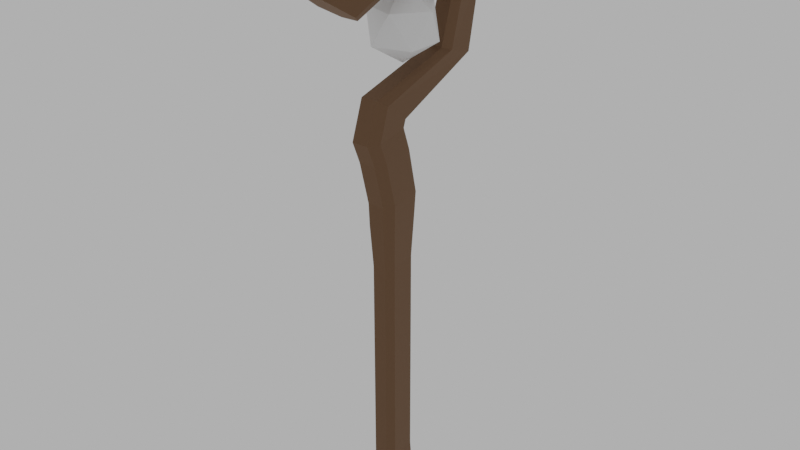 # Source: staff.blend  (saved by Blender 2.82.7; exported with 4.5.12 LTS)
import bpy
from mathutils import Matrix  # noqa: F401  (used for matrix-valued properties, if any)

bpy.ops.wm.read_factory_settings(use_empty=True)
scene = bpy.context.scene
scene.name = 'Scene'

# ---- materials (node trees are filled in below, after node groups)
mat_staff = bpy.data.materials.new('Staff')
mat_staff.use_transparent_shadow = False
mat_orb = bpy.data.materials.new('Orb')
mat_orb.use_transparent_shadow = False

# ---- material node trees
mat_staff.use_nodes = True; mat_staff.node_tree.nodes.clear()
_N = mat_staff.node_tree.nodes; _L = mat_staff.node_tree.links
n0 = _N.new('ShaderNodeOutputMaterial'); n0.name = 'Material Output'; n0.location = (300, 300)
n1 = _N.new('ShaderNodeBsdfPrincipled'); n1.name = 'Principled BSDF'; n1.location = (10, 300)
n1.distribution = 'GGX'
n1.subsurface_method = 'BURLEY'
n1.inputs[0].default_value = (0.2266, 0.1346, 0.08056, 1.0)
n1.inputs[1].default_value = 1.0
n1.inputs[2].default_value = 0.7273
n1.inputs[3].default_value = 1.45
n1.inputs[27].default_value = (0.0, 0.0, 0.0, 1.0)
n1.inputs[28].default_value = 1.0
_L.new(n1.outputs[0], n0.inputs[0])
n0.is_active_output = True
mat_orb.use_nodes = True; mat_orb.node_tree.nodes.clear()
_N = mat_orb.node_tree.nodes; _L = mat_orb.node_tree.links
n0 = _N.new('ShaderNodeOutputMaterial'); n0.name = 'Material Output'; n0.location = (300, 300)
n1 = _N.new('ShaderNodeBsdfPrincipled'); n1.name = 'Principled BSDF'; n1.location = (10, 300)
n1.distribution = 'GGX'
n1.subsurface_method = 'BURLEY'
n1.inputs[3].default_value = 1.45
n1.inputs[27].default_value = (0.0, 0.0, 0.0, 1.0)
n1.inputs[28].default_value = 1.0
_L.new(n1.outputs[0], n0.inputs[0])
n0.is_active_output = True

# ---- world
world_world = bpy.data.worlds.new('World'); scene.world = world_world
world_world.use_nodes = True; world_world.node_tree.nodes.clear()
_N = world_world.node_tree.nodes; _L = world_world.node_tree.links
n0 = _N.new('ShaderNodeOutputWorld'); n0.name = 'World Output'; n0.location = (300, 300)
n1 = _N.new('ShaderNodeBackground'); n1.name = 'Background'; n1.location = (10, 300)
n1.inputs[0].default_value = (0.4869, 0.4869, 0.4869, 1.0)
_L.new(n1.outputs[0], n0.inputs[0])
n0.is_active_output = True
world_world.color = (0.05088, 0.05088, 0.05088)
world_world.use_sun_shadow = False
world_world.sun_shadow_jitter_overblur = 0.0

# ---- meshes
me_cylinder = bpy.data.meshes.new('Cylinder')
me_cylinder.from_pydata([(-1.277e-06, 0.6978, -13.65), (-1.305e-06, 0.5732, -11.65), (0.3407, 0.5338, -13.65), (0.2912, 0.4329, -11.65), (0.6208, -0.6226, -13.65), (0.5306, -0.5555, -11.65), (0.3724, -0.934, -13.65), (0.3184, -0.8217, -11.65), (-0.3725, -0.934, -13.65), (-0.3184, -0.8217, -11.65), (-0.8369, -0.3516, -13.65), (-0.7154, -0.3239, -11.65), (-0.6711, 0.3746, -13.65), (-0.5737, 0.2969, -11.65), (0.2912, 0.4329, -9.647), (-1.305e-06, 0.5732, -9.647), (0.5306, -0.5555, -9.647), (0.3184, -0.8217, -9.647), (-0.3184, -0.8217, -9.647), (-0.7154, -0.3239, -9.647), (-0.5737, 0.2969, -9.647), (0.2912, 0.4329, -7.647), (-1.305e-06, 0.5732, -7.647), (0.5306, -0.5555, -7.647), (0.3184, -0.8217, -7.647), (-0.3184, -0.8217, -7.647), (-0.7154, -0.3239, -7.647), (-0.5737, 0.2969, -7.647), (0.2912, 0.4329, -5.647), (-1.56e-06, 0.5732, -5.647), (0.5306, -0.5555, -5.647), (0.3184, -0.8217, -5.647), (-0.3184, -0.8217, -5.647), (-0.7154, -0.3239, -5.647), (-0.5737, 0.2969, -5.647), (0.2912, 0.4329, -3.647), (-1.56e-06, 0.5732, -3.647), (0.5306, -0.5555, -3.647), (0.3184, -0.8217, -3.647), (-0.3184, -0.8217, -3.647), (-0.7154, -0.3239, -3.647), (-0.5737, 0.2969, -3.647), (0.2912, 0.4329, -1.647), (-1.56e-06, 0.5732, -1.647), (0.5306, -0.5555, -1.647), (0.3184, -0.8217, -1.647), (-0.3184, -0.8217, -1.647), (-0.7154, -0.3239, -1.647), (-0.5737, 0.2969, -1.647), (0.3401, 0.5329, 0.3532), (-9.775e-07, 0.6967, 0.3532), (0.6196, -0.6216, 0.3532), (0.3719, -0.9325, 0.3532), (-0.3719, -0.9325, 0.3532), (-0.8353, -0.3509, 0.3532), (-0.67, 0.374, 0.3532), (0.3567, 0.5818, 1.353), (-8.675e-07, 0.7536, 1.353), (0.6499, -0.6289, 1.353), (0.3899, -0.9549, 1.353), (-0.39, -0.9549, 1.353), (-0.8762, -0.3452, 1.353), (-0.7027, 0.4152, 1.353), (0.3526, 0.2646, 3.425), (-2.453e-07, 0.4393, 3.435), (0.6493, -0.9774, 3.362), (0.3905, -1.31, 3.353), (-0.3905, -1.31, 3.353), (-0.8746, -0.6882, 3.369), (-0.6948, 0.09523, 3.415), (0.3484, 0.01787, 4.453), (-5.541e-07, 0.1966, 4.457), (0.6468, -1.255, 4.372), (0.3902, -1.595, 4.356), (-0.3902, -1.595, 4.356), (-0.8701, -0.9579, 4.385), (-0.6863, -0.1556, 4.449), (0.3445, 0.1052, 4.799), (-5.542e-07, 0.2423, 4.652), (0.6356, -0.9053, 5.808), (0.3841, -1.186, 6.08), (-0.3841, -1.186, 6.08), (-0.8544, -0.6605, 5.571), (-0.6788, -0.02776, 4.941), (0.3212, 3.086, 6.58), (-5.561e-07, 3.239, 6.511), (0.5854, 2.009, 7.066), (0.3512, 1.719, 7.197), (-0.3512, 1.719, 7.197), (-0.7892, 2.261, 6.952), (-0.6329, 2.938, 6.647), (0.3212, 3.543, 9.85), (-5.561e-07, 3.697, 9.916), (0.5854, 2.462, 9.384), (0.3512, 2.171, 9.258), (-0.3512, 2.171, 9.258), (-0.7892, 2.715, 9.493), (-0.6329, 3.395, 9.786), (0.3529, 0.3698, 13.16), (6.35e-06, 0.3554, 13.42), (0.6275, 0.4845, 11.32), (0.3718, 0.5167, 10.83), (-0.3718, 0.5167, 10.83), (-0.85, 0.4565, 11.74), (-0.6952, 0.3839, 12.9), (0.3572, -3.249, 10.7), (8.46e-06, -3.399, 10.84), (0.6508, -2.192, 9.746), (0.3905, -1.908, 9.488), (-0.3905, -1.908, 9.488), (-0.8774, -2.44, 9.97), (-0.7036, -3.104, 10.57)], [], [(0, 1, 3, 2), (2, 3, 5, 4), (4, 5, 7, 6), (6, 7, 9, 8), (8, 9, 11, 10), (5, 3, 14, 16), (10, 11, 13, 12), (12, 13, 1, 0), (0, 2, 4, 6, 8, 10, 12), (15, 20, 27, 22), (11, 9, 18, 19), (3, 1, 15, 14), (7, 5, 16, 17), (13, 11, 19, 20), (9, 7, 17, 18), (1, 13, 20, 15), (25, 24, 31, 32), (19, 18, 25, 26), (17, 16, 23, 24), (14, 15, 22, 21), (20, 19, 26, 27), (18, 17, 24, 25), (16, 14, 21, 23), (28, 29, 36, 35), (23, 21, 28, 30), (22, 27, 34, 29), (26, 25, 32, 33), (24, 23, 30, 31), (21, 22, 29, 28), (27, 26, 33, 34), (36, 41, 48, 43), (34, 33, 40, 41), (32, 31, 38, 39), (30, 28, 35, 37), (29, 34, 41, 36), (33, 32, 39, 40), (31, 30, 37, 38), (43, 48, 55, 50), (40, 39, 46, 47), (38, 37, 44, 45), (35, 36, 43, 42), (41, 40, 47, 48), (39, 38, 45, 46), (37, 35, 42, 44), (52, 51, 58, 59), (47, 46, 53, 54), (45, 44, 51, 52), (42, 43, 50, 49), (48, 47, 54, 55), (46, 45, 52, 53), (44, 42, 49, 51), (57, 62, 69, 64), (49, 50, 57, 56), (55, 54, 61, 62), (53, 52, 59, 60), (51, 49, 56, 58), (50, 55, 62, 57), (54, 53, 60, 61), (69, 68, 75, 76), (61, 60, 67, 68), (59, 58, 65, 66), (56, 57, 64, 63), (62, 61, 68, 69), (60, 59, 66, 67), (58, 56, 63, 65), (75, 74, 81, 82), (67, 66, 73, 74), (65, 63, 70, 72), (64, 69, 76, 71), (68, 67, 74, 75), (66, 65, 72, 73), (63, 64, 71, 70), (79, 77, 84, 86), (73, 72, 79, 80), (70, 71, 78, 77), (76, 75, 82, 83), (74, 73, 80, 81), (72, 70, 77, 79), (71, 76, 83, 78), (90, 89, 96, 97), (78, 83, 90, 85), (82, 81, 88, 89), (80, 79, 86, 87), (77, 78, 85, 84), (83, 82, 89, 90), (81, 80, 87, 88), (92, 97, 104, 99), (88, 87, 94, 95), (86, 84, 91, 93), (85, 90, 97, 92), (89, 88, 95, 96), (87, 86, 93, 94), (84, 85, 92, 91), (102, 101, 108, 109), (96, 95, 102, 103), (94, 93, 100, 101), (91, 92, 99, 98), (97, 96, 103, 104), (95, 94, 101, 102), (93, 91, 98, 100), (105, 106, 111, 110, 109, 108, 107), (100, 98, 105, 107), (99, 104, 111, 106), (103, 102, 109, 110), (101, 100, 107, 108), (98, 99, 106, 105), (104, 103, 110, 111)])
_uv = me_cylinder.uv_layers.new(name='UVMap')
_uv.uv.foreach_set('vector', [1.0, 0.5, 1.0, 1.0, 0.9275, 1.0, 0.9275, 0.5, 0.9275, 0.5, 0.9275, 1.0, 0.6478, 1.0, 0.6478, 0.5, 0.6478, 0.5, 0.6478, 1.0, 0.5714, 1.0, 0.5714, 0.5, 0.5714, 0.5, 0.5714, 1.0, 0.4286, 1.0, 0.4286, 0.5, 0.4286, 0.5, 0.4286, 1.0, 0.2857, 1.0, 0.2857, 0.5, 0.6478, 1.0, 0.9275, 1.0, 0.9275, 1.0, 0.6478, 1.0, 0.2857, 0.5, 0.2857, 1.0, 0.1429, 1.0, 0.1429, 0.5, 0.1429, 0.5, 0.1429, 1.0, 2.98e-08, 1.0, 2.98e-08, 0.5, 0.75, 0.49, 0.8452, 0.4441, 0.9236, 0.1208, 0.8541, 0.03377, 0.6459, 0.03377, 0.516, 0.1966, 0.5624, 0.3996, 2.98e-08, 1.0, 0.1429, 1.0, 0.1429, 1.0, 2.98e-08, 1.0, 0.2857, 1.0, 0.4286, 1.0, 0.4286, 1.0, 0.2857, 1.0, 0.9275, 1.0, 1.0, 1.0, 1.0, 1.0, 0.9275, 1.0, 0.5714, 1.0, 0.6478, 1.0, 0.6478, 1.0, 0.5714, 1.0, 0.1429, 1.0, 0.2857, 1.0, 0.2857, 1.0, 0.1429, 1.0, 0.4286, 1.0, 0.5714, 1.0, 0.5714, 1.0, 0.4286, 1.0, 2.98e-08, 1.0, 0.1429, 1.0, 0.1429, 1.0, 2.98e-08, 1.0, 0.4286, 1.0, 0.5714, 1.0, 0.5714, 1.0, 0.4286, 1.0, 0.2857, 1.0, 0.4286, 1.0, 0.4286, 1.0, 0.2857, 1.0, 0.5714, 1.0, 0.6478, 1.0, 0.6478, 1.0, 0.5714, 1.0, 0.9275, 1.0, 1.0, 1.0, 1.0, 1.0, 0.9275, 1.0, 0.1429, 1.0, 0.2857, 1.0, 0.2857, 1.0, 0.1429, 1.0, 0.4286, 1.0, 0.5714, 1.0, 0.5714, 1.0, 0.4286, 1.0, 0.6478, 1.0, 0.9275, 1.0, 0.9275, 1.0, 0.6478, 1.0, 0.9275, 1.0, 1.0, 1.0, 1.0, 1.0, 0.9275, 1.0, 0.6478, 1.0, 0.9275, 1.0, 0.9275, 1.0, 0.6478, 1.0, 2.98e-08, 1.0, 0.1429, 1.0, 0.1429, 1.0, 2.98e-08, 1.0, 0.2857, 1.0, 0.4286, 1.0, 0.4286, 1.0, 0.2857, 1.0, 0.5714, 1.0, 0.6478, 1.0, 0.6478, 1.0, 0.5714, 1.0, 0.9275, 1.0, 1.0, 1.0, 1.0, 1.0, 0.9275, 1.0, 0.1429, 1.0, 0.2857, 1.0, 0.2857, 1.0, 0.1429, 1.0, 2.98e-08, 1.0, 0.1429, 1.0, 0.1429, 1.0, 2.98e-08, 1.0, 0.1429, 1.0, 0.2857, 1.0, 0.2857, 1.0, 0.1429, 1.0, 0.4286, 1.0, 0.5714, 1.0, 0.5714, 1.0, 0.4286, 1.0, 0.6478, 1.0, 0.9275, 1.0, 0.9275, 1.0, 0.6478, 1.0, 2.98e-08, 1.0, 0.1429, 1.0, 0.1429, 1.0, 2.98e-08, 1.0, 0.2857, 1.0, 0.4286, 1.0, 0.4286, 1.0, 0.2857, 1.0, 0.5714, 1.0, 0.6478, 1.0, 0.6478, 1.0, 0.5714, 1.0, 2.98e-08, 1.0, 0.1429, 1.0, 0.1429, 1.0, 2.98e-08, 1.0, 0.2857, 1.0, 0.4286, 1.0, 0.4286, 1.0, 0.2857, 1.0, 0.5714, 1.0, 0.6478, 1.0, 0.6478, 1.0, 0.5714, 1.0, 0.9275, 1.0, 1.0, 1.0, 1.0, 1.0, 0.9275, 1.0, 0.1429, 1.0, 0.2857, 1.0, 0.2857, 1.0, 0.1429, 1.0, 0.4286, 1.0, 0.5714, 1.0, 0.5714, 1.0, 0.4286, 1.0, 0.6478, 1.0, 0.9275, 1.0, 0.9275, 1.0, 0.6478, 1.0, 0.5714, 1.0, 0.6478, 1.0, 0.6478, 1.0, 0.5714, 1.0, 0.2857, 1.0, 0.4286, 1.0, 0.4286, 1.0, 0.2857, 1.0, 0.5714, 1.0, 0.6478, 1.0, 0.6478, 1.0, 0.5714, 1.0, 0.9275, 1.0, 1.0, 1.0, 1.0, 1.0, 0.9275, 1.0, 0.1429, 1.0, 0.2857, 1.0, 0.2857, 1.0, 0.1429, 1.0, 0.4286, 1.0, 0.5714, 1.0, 0.5714, 1.0, 0.4286, 1.0, 0.6478, 1.0, 0.9275, 1.0, 0.9275, 1.0, 0.6478, 1.0, 2.98e-08, 1.0, 0.1429, 1.0, 0.1429, 1.0, 2.98e-08, 1.0, 0.9275, 1.0, 1.0, 1.0, 1.0, 1.0, 0.9275, 1.0, 0.1429, 1.0, 0.2857, 1.0, 0.2857, 1.0, 0.1429, 1.0, 0.4286, 1.0, 0.5714, 1.0, 0.5714, 1.0, 0.4286, 1.0, 0.6478, 1.0, 0.9275, 1.0, 0.9275, 1.0, 0.6478, 1.0, 2.98e-08, 1.0, 0.1429, 1.0, 0.1429, 1.0, 2.98e-08, 1.0, 0.2857, 1.0, 0.4286, 1.0, 0.4286, 1.0, 0.2857, 1.0, 0.1429, 1.0, 0.2857, 1.0, 0.2857, 1.0, 0.1429, 1.0, 0.2857, 1.0, 0.4286, 1.0, 0.4286, 1.0, 0.2857, 1.0, 0.5714, 1.0, 0.6478, 1.0, 0.6478, 1.0, 0.5714, 1.0, 0.9275, 1.0, 1.0, 1.0, 1.0, 1.0, 0.9275, 1.0, 0.1429, 1.0, 0.2857, 1.0, 0.2857, 1.0, 0.1429, 1.0, 0.4286, 1.0, 0.5714, 1.0, 0.5714, 1.0, 0.4286, 1.0, 0.6478, 1.0, 0.9275, 1.0, 0.9275, 1.0, 0.6478, 1.0, 0.2857, 1.0, 0.4286, 1.0, 0.4286, 1.0, 0.2857, 1.0, 0.4286, 1.0, 0.5714, 1.0, 0.5714, 1.0, 0.4286, 1.0, 0.6478, 1.0, 0.9275, 1.0, 0.9275, 1.0, 0.6478, 1.0, 2.98e-08, 1.0, 0.1429, 1.0, 0.1429, 1.0, 2.98e-08, 1.0, 0.2857, 1.0, 0.4286, 1.0, 0.4286, 1.0, 0.2857, 1.0, 0.5714, 1.0, 0.6478, 1.0, 0.6478, 1.0, 0.5714, 1.0, 0.9275, 1.0, 1.0, 1.0, 1.0, 1.0, 0.9275, 1.0, 0.6478, 1.0, 0.9275, 1.0, 0.9275, 1.0, 0.6478, 1.0, 0.5714, 1.0, 0.6478, 1.0, 0.6478, 1.0, 0.5714, 1.0, 0.9275, 1.0, 1.0, 1.0, 1.0, 1.0, 0.9275, 1.0, 0.1429, 1.0, 0.2857, 1.0, 0.2857, 1.0, 0.1429, 1.0, 0.4286, 1.0, 0.5714, 1.0, 0.5714, 1.0, 0.4286, 1.0, 0.6478, 1.0, 0.9275, 1.0, 0.9275, 1.0, 0.6478, 1.0, 2.98e-08, 1.0, 0.1429, 1.0, 0.1429, 1.0, 2.98e-08, 1.0, 0.1429, 1.0, 0.2857, 1.0, 0.2857, 1.0, 0.1429, 1.0, 2.98e-08, 1.0, 0.1429, 1.0, 0.1429, 1.0, 2.98e-08, 1.0, 0.2857, 1.0, 0.4286, 1.0, 0.4286, 1.0, 0.2857, 1.0, 0.5714, 1.0, 0.6478, 1.0, 0.6478, 1.0, 0.5714, 1.0, 0.9275, 1.0, 1.0, 1.0, 1.0, 1.0, 0.9275, 1.0, 0.1429, 1.0, 0.2857, 1.0, 0.2857, 1.0, 0.1429, 1.0, 0.4286, 1.0, 0.5714, 1.0, 0.5714, 1.0, 0.4286, 1.0, 2.98e-08, 1.0, 0.1429, 1.0, 0.1429, 1.0, 2.98e-08, 1.0, 0.4286, 1.0, 0.5714, 1.0, 0.5714, 1.0, 0.4286, 1.0, 0.6478, 1.0, 0.9275, 1.0, 0.9275, 1.0, 0.6478, 1.0, 2.98e-08, 1.0, 0.1429, 1.0, 0.1429, 1.0, 2.98e-08, 1.0, 0.2857, 1.0, 0.4286, 1.0, 0.4286, 1.0, 0.2857, 1.0, 0.5714, 1.0, 0.6478, 1.0, 0.6478, 1.0, 0.5714, 1.0, 0.9275, 1.0, 1.0, 1.0, 1.0, 1.0, 0.9275, 1.0, 0.4286, 1.0, 0.5714, 1.0, 0.5714, 1.0, 0.4286, 1.0, 0.2857, 1.0, 0.4286, 1.0, 0.4286, 1.0, 0.2857, 1.0, 0.5714, 1.0, 0.6478, 1.0, 0.6478, 1.0, 0.5714, 1.0, 0.9275, 1.0, 1.0, 1.0, 1.0, 1.0, 0.9275, 1.0, 0.1429, 1.0, 0.2857, 1.0, 0.2857, 1.0, 0.1429, 1.0, 0.4286, 1.0, 0.5714, 1.0, 0.5714, 1.0, 0.4286, 1.0, 0.6478, 1.0, 0.9275, 1.0, 0.9275, 1.0, 0.6478, 1.0, 0.3452, 0.4441, 0.25, 0.49, 0.06236, 0.3996, 0.01602, 0.1966, 0.1459, 0.03377, 0.3541, 0.03377, 0.4236, 0.1208, 0.6478, 1.0, 0.9275, 1.0, 0.9275, 1.0, 0.6478, 1.0, 2.98e-08, 1.0, 0.1429, 1.0, 0.1429, 1.0, 2.98e-08, 1.0, 0.2857, 1.0, 0.4286, 1.0, 0.4286, 1.0, 0.2857, 1.0, 0.5714, 1.0, 0.6478, 1.0, 0.6478, 1.0, 0.5714, 1.0, 0.9275, 1.0, 1.0, 1.0, 1.0, 1.0, 0.9275, 1.0, 0.1429, 1.0, 0.2857, 1.0, 0.2857, 1.0, 0.1429, 1.0])
me_cylinder.materials.append(mat_staff)
me_cylinder.use_remesh_fix_poles = True
me_cylinder.use_remesh_preserve_attributes = False
me_cylinder.use_mirror_vertex_groups = False
me_cylinder.update()
me_icosphere = bpy.data.meshes.new('Icosphere')
me_icosphere.from_pydata([(0.0, 0.0, -1.0), (0.7236, -0.5257, -0.4472), (-0.2764, -0.8506, -0.4472), (-0.8944, 0.0, -0.4472), (-0.2764, 0.8506, -0.4472), (0.7236, 0.5257, -0.4472), (0.2764, -0.8506, 0.4472), (-0.7236, -0.5257, 0.4472), (-0.7236, 0.5257, 0.4472), (0.2764, 0.8506, 0.4472), (0.8944, 0.0, 0.4472), (0.0, 0.0, 1.0)], [], [(0, 1, 2), (1, 0, 5), (0, 2, 3), (0, 3, 4), (0, 4, 5), (1, 5, 10), (2, 1, 6), (3, 2, 7), (4, 3, 8), (5, 4, 9), (1, 10, 6), (2, 6, 7), (3, 7, 8), (4, 8, 9), (5, 9, 10), (6, 10, 11), (7, 6, 11), (8, 7, 11), (9, 8, 11), (10, 9, 11)])
_uv = me_icosphere.uv_layers.new(name='UVMap')
_uv.uv.foreach_set('vector', [0.8182, 0.0, 0.7273, 0.1575, 0.9091, 0.1575, 0.7273, 0.1575, 0.6364, 0.0, 0.5455, 0.1575, 0.09091, 0.0, 0.0, 0.1575, 0.1818, 0.1575, 0.2727, 0.0, 0.1818, 0.1575, 0.3636, 0.1575, 0.4545, 0.0, 0.3636, 0.1575, 0.5455, 0.1575, 0.7273, 0.1575, 0.5455, 0.1575, 0.6364, 0.3149, 0.9091, 0.1575, 0.7273, 0.1575, 0.8182, 0.3149, 0.1818, 0.1575, 0.0, 0.1575, 0.09091, 0.3149, 0.3636, 0.1575, 0.1818, 0.1575, 0.2727, 0.3149, 0.5455, 0.1575, 0.3636, 0.1575, 0.4545, 0.3149, 0.7273, 0.1575, 0.6364, 0.3149, 0.8182, 0.3149, 0.9091, 0.1575, 0.8182, 0.3149, 1.0, 0.3149, 0.1818, 0.1575, 0.09091, 0.3149, 0.2727, 0.3149, 0.3636, 0.1575, 0.2727, 0.3149, 0.4545, 0.3149, 0.5455, 0.1575, 0.4545, 0.3149, 0.6364, 0.3149, 0.8182, 0.3149, 0.6364, 0.3149, 0.7273, 0.4724, 1.0, 0.3149, 0.8182, 0.3149, 0.9091, 0.4724, 0.2727, 0.3149, 0.09091, 0.3149, 0.1818, 0.4724, 0.4545, 0.3149, 0.2727, 0.3149, 0.3636, 0.4724, 0.6364, 0.3149, 0.4545, 0.3149, 0.5455, 0.4724])
me_icosphere.materials.append(mat_orb)
me_icosphere.use_remesh_fix_poles = True
me_icosphere.use_remesh_preserve_attributes = False
me_icosphere.use_mirror_vertex_groups = False
me_icosphere.update()

# ---- objects
ob_staff = bpy.data.objects.new('Staff', me_cylinder)
ob_orb = bpy.data.objects.new('Orb', me_icosphere)

# ---- transforms, parenting, visibility, modifiers, constraints
ob_staff.location = (1.246e-06, 0.2248, 12.65)
ob_staff.scale = (1.0, 1.4, 1.0)
ob_staff.lineart.crease_threshold = 0.0
ob_orb.parent = ob_staff
ob_orb.matrix_parent_inverse = Matrix(((1.0, -0.0, 0.0, -1.246e-06), (-0.0, 0.7143, -0.0, -0.1606), (0.0, -0.0, 1.0, -12.65), (-0.0, 0.0, -0.0, 1.0)))
ob_orb.location = (0.0, 0.6, 21.3)
ob_orb.scale = (1.62, 1.62, 1.62)
ob_orb.lineart.crease_threshold = 0.0

# ---- collection membership
scene.collection.objects.link(ob_staff)
scene.collection.objects.link(ob_orb)

# ---- scene / render settings (as saved in the file)
scene.frame_start = 1; scene.frame_end = 250; scene.frame_set(1)
scene.render.engine = 'BLENDER_EEVEE_NEXT'
scene.cycles.use_denoising = False
scene.cycles.samples = 128
scene.cycles.sampling_pattern = 'TABULATED_SOBOL'
scene.cycles.use_adaptive_sampling = False
scene.cycles.use_light_tree = False
scene.view_settings.view_transform = 'Filmic'
bpy.context.view_layer.update()

# ---- added for rendering (the .blend has no active camera): camera
cam_auto = bpy.data.cameras.new('AutoCamera')
cam_auto.lens = 50.0
cam_auto.sensor_width = 36.0
cam_auto.clip_end = 1000.0
ob_auto_camera = bpy.data.objects.new('AutoCamera', cam_auto)
scene.collection.objects.link(ob_auto_camera)
ob_auto_camera.location = (26.8131, -31.7423, 33.9852)
ob_auto_camera.rotation_euler = (1.09748, -7.21219e-08, 0.694738)
scene.camera = ob_auto_camera
bpy.context.view_layer.update()
